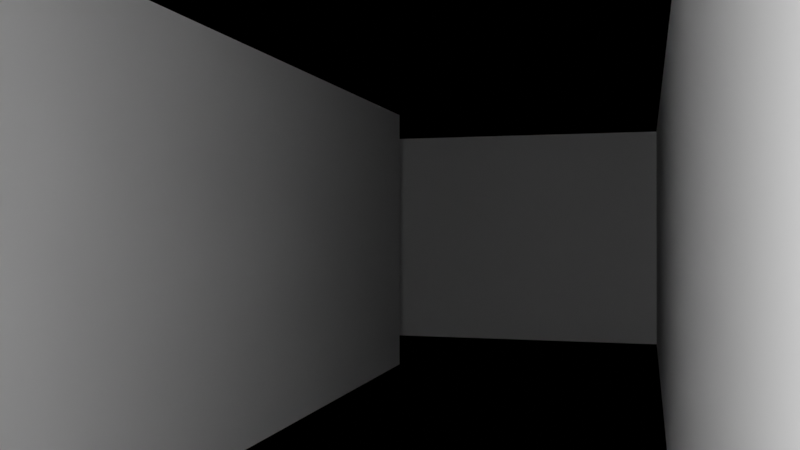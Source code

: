 # Source: Proximity_simulation_scene.blend  (saved by Blender 3.0.42; exported with 4.5.12 LTS)
import bpy
from mathutils import Matrix  # noqa: F401  (used for matrix-valued properties, if any)

bpy.ops.wm.read_factory_settings(use_empty=True)
scene = bpy.context.scene
scene.name = 'Scene'

# ---- collections
col_collection = bpy.data.collections.new('Collection'); scene.collection.children.link(col_collection)

# ---- world
world_world = bpy.data.worlds.new('World'); scene.world = world_world
world_world.use_nodes = True; world_world.node_tree.nodes.clear()
_N = world_world.node_tree.nodes; _L = world_world.node_tree.links
n0 = _N.new('ShaderNodeOutputWorld'); n0.name = 'World Output'; n0.location = (300, 300)
n1 = _N.new('ShaderNodeBackground'); n1.name = 'Background'; n1.location = (10, 300)
n1.inputs[0].default_value = (0.05088, 0.05088, 0.05088, 1.0)
n1.inputs[1].default_value = 5.96e-08
_L.new(n1.outputs[0], n0.inputs[0])
n0.is_active_output = True
world_world.color = (0.05088, 0.05088, 0.05088)
world_world.use_sun_shadow = False
world_world.sun_shadow_jitter_overblur = 0.0

# ---- cameras
cam_camera_001 = bpy.data.cameras.new('Camera.001')
cam_camera_001.lens = 39.0

# ---- lights
light_point = bpy.data.lights.new('Point', 'POINT')
light_point.transmission_factor = 0.0
light_point.energy = 87.0
light_point.shadow_soft_size = 0.25
light_point.shadow_maximum_resolution = 0.006
light_point.use_absolute_resolution = True

# ---- meshes
me_cube_001 = bpy.data.meshes.new('Cube.001')
me_cube_001.from_pydata([(-1.0, -1.0, -1.0), (-1.0, -1.0, 1.0), (-1.0, 8.732, -1.0), (-1.0, 8.732, 1.0), (1.0, -1.0, -1.0), (1.0, -1.0, 1.0), (1.0, 8.732, -1.0), (1.0, 8.732, 1.0), (-1.0, 6.931, -1.0), (-1.0, 6.931, 1.0), (1.0, 6.931, -1.0), (1.0, 6.931, 1.0), (-8.031, 6.931, 1.0), (-8.031, 8.732, 1.0), (-8.031, 8.732, -1.0), (-8.031, 6.931, -1.0)], [], [(2, 3, 7, 6), (10, 11, 5, 4), (6, 7, 11, 10), (0, 1, 9, 8), (8, 9, 12, 15), (3, 2, 14, 13)])
_uv = me_cube_001.uv_layers.new(name='UVMap')
_uv.uv.foreach_set('vector', [0.375, 0.25, 0.625, 0.25, 0.625, 0.5, 0.375, 0.5, 0.375, 0.5463, 0.625, 0.5463, 0.625, 0.75, 0.375, 0.75, 0.375, 0.5, 0.625, 0.5, 0.625, 0.5463, 0.375, 0.5463, 0.375, 0.0, 0.625, 0.0, 0.625, 0.2037, 0.375, 0.2037, 0.375, 0.2037, 0.625, 0.2037, 0.625, 0.2037, 0.375, 0.2037, 0.625, 0.25, 0.375, 0.25, 0.375, 0.25, 0.625, 0.25])
me_cube_001.use_remesh_fix_poles = True
me_cube_001.use_remesh_preserve_attributes = False
me_cube_001.update()

# ---- objects
ob_cube = bpy.data.objects.new('Cube', me_cube_001)
ob_camera = bpy.data.objects.new('Camera', cam_camera_001)
ob_point = bpy.data.objects.new('Point', light_point)

# ---- transforms, parenting, visibility, modifiers, constraints
ob_cube.location = (0.0, 0.0, 0.0)
ob_camera.location = (0.8984, 0.2366, 0.09513)
ob_camera.rotation_euler = (1.574, -1.959e-06, 0.2758)
ob_point.location = (0.8984, 0.2366, 0.09513)

# ---- collection membership
col_collection.objects.link(ob_cube)
col_collection.objects.link(ob_camera)
col_collection.objects.link(ob_point)

# ---- scene / render settings (as saved in the file)
scene.camera = ob_camera
scene.frame_start = 1; scene.frame_end = 250; scene.frame_set(1)
scene.render.engine = 'CYCLES'
scene.render.use_border = True
scene.cycles.samples = 100
scene.cycles.sampling_pattern = 'TABULATED_SOBOL'
scene.cycles.use_light_tree = False
scene.view_settings.view_transform = 'Filmic'
bpy.context.view_layer.update()
